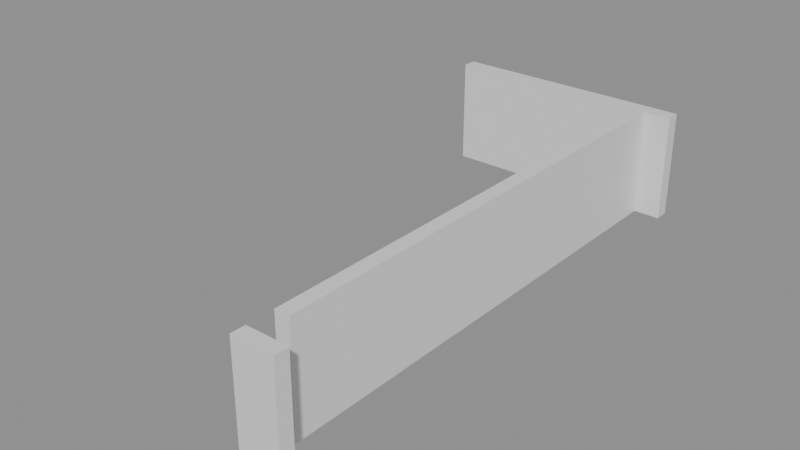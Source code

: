 # Source: building_lego.blend  (saved by Blender 5.0.119; exported with 4.5.12 LTS)
import bpy
from mathutils import Matrix  # noqa: F401  (used for matrix-valued properties, if any)

bpy.ops.wm.read_factory_settings(use_empty=True)
scene = bpy.context.scene
scene.name = 'Scene'

# ---- collections
col_01_paredes_externas = bpy.data.collections.new('01_Paredes_Externas'); scene.collection.children.link(col_01_paredes_externas)

# ---- materials (node trees are filled in below, after node groups)
mat_mat_parede_externa = bpy.data.materials.new('Mat_Parede_Externa')

# ---- material node trees
mat_mat_parede_externa.use_nodes = True; mat_mat_parede_externa.node_tree.nodes.clear()
_N = mat_mat_parede_externa.node_tree.nodes; _L = mat_mat_parede_externa.node_tree.links
n0 = _N.new('ShaderNodeBsdfPrincipled'); n0.name = 'BSDF - Pré-fundamentado'; n0.location = (-200, 100)
n1 = _N.new('ShaderNodeOutputMaterial'); n1.name = 'Saída de material'; n1.location = (200, 100)
_L.new(n0.outputs[0], n1.inputs[0])
n1.is_active_output = True

# ---- meshes
me_bloco_dungeon_wall_4655_290_z0 = bpy.data.meshes.new('Bloco_dungeon_wall_4655_290_z0')
me_bloco_dungeon_wall_4655_290_z0.from_pydata([(-0.5, -0.175, -1.32), (0.5, -0.175, -1.32), (0.5, 0.175, -1.32), (-0.5, 0.175, -1.32), (-0.5, -0.175, 1.32), (0.5, -0.175, 1.32), (0.5, 0.175, 1.32), (-0.5, 0.175, 1.32)], [], [(0, 1, 2, 3), (4, 7, 6, 5), (0, 4, 5, 1), (2, 6, 7, 3), (0, 3, 7, 4), (1, 5, 6, 2)])
me_bloco_dungeon_wall_4655_290_z0.materials.append(mat_mat_parede_externa)
me_bloco_dungeon_wall_4655_290_z0.update()
me_bloco_dungeon_wall_4650_303_z0 = bpy.data.meshes.new('Bloco_dungeon_wall_4650_303_z0')
me_bloco_dungeon_wall_4650_303_z0.from_pydata([(-0.5, -0.175, -1.32), (0.5, -0.175, -1.32), (0.5, 0.175, -1.32), (-0.5, 0.175, -1.32), (-0.5, -0.175, 1.32), (0.5, -0.175, 1.32), (0.5, 0.175, 1.32), (-0.5, 0.175, 1.32)], [], [(0, 1, 2, 3), (4, 7, 6, 5), (0, 4, 5, 1), (2, 6, 7, 3), (0, 3, 7, 4), (1, 5, 6, 2)])
me_bloco_dungeon_wall_4650_303_z0.materials.append(mat_mat_parede_externa)
me_bloco_dungeon_wall_4650_303_z0.update()
me_bloco_dungeon_wall_4651_303_z0 = bpy.data.meshes.new('Bloco_dungeon_wall_4651_303_z0')
me_bloco_dungeon_wall_4651_303_z0.from_pydata([(-0.5, -0.175, -1.32), (0.5, -0.175, -1.32), (0.5, 0.175, -1.32), (-0.5, 0.175, -1.32), (-0.5, -0.175, 1.32), (0.5, -0.175, 1.32), (0.5, 0.175, 1.32), (-0.5, 0.175, 1.32)], [], [(0, 1, 2, 3), (4, 7, 6, 5), (0, 4, 5, 1), (2, 6, 7, 3), (0, 3, 7, 4), (1, 5, 6, 2)])
me_bloco_dungeon_wall_4651_303_z0.materials.append(mat_mat_parede_externa)
me_bloco_dungeon_wall_4651_303_z0.update()
me_bloco_dungeon_wall_4652_303_z0 = bpy.data.meshes.new('Bloco_dungeon_wall_4652_303_z0')
me_bloco_dungeon_wall_4652_303_z0.from_pydata([(-0.5, -0.175, -1.32), (0.5, -0.175, -1.32), (0.5, 0.175, -1.32), (-0.5, 0.175, -1.32), (-0.5, -0.175, 1.32), (0.5, -0.175, 1.32), (0.5, 0.175, 1.32), (-0.5, 0.175, 1.32)], [], [(0, 1, 2, 3), (4, 7, 6, 5), (0, 4, 5, 1), (2, 6, 7, 3), (0, 3, 7, 4), (1, 5, 6, 2)])
me_bloco_dungeon_wall_4652_303_z0.materials.append(mat_mat_parede_externa)
me_bloco_dungeon_wall_4652_303_z0.update()
me_bloco_dungeon_wall_4653_303_z0 = bpy.data.meshes.new('Bloco_dungeon_wall_4653_303_z0')
me_bloco_dungeon_wall_4653_303_z0.from_pydata([(-0.5, -0.175, -1.32), (0.5, -0.175, -1.32), (0.5, 0.175, -1.32), (-0.5, 0.175, -1.32), (-0.5, -0.175, 1.32), (0.5, -0.175, 1.32), (0.5, 0.175, 1.32), (-0.5, 0.175, 1.32)], [], [(0, 1, 2, 3), (4, 7, 6, 5), (0, 4, 5, 1), (2, 6, 7, 3), (0, 3, 7, 4), (1, 5, 6, 2)])
me_bloco_dungeon_wall_4653_303_z0.materials.append(mat_mat_parede_externa)
me_bloco_dungeon_wall_4653_303_z0.update()
me_bloco_dungeon_wall_4654_303_z0 = bpy.data.meshes.new('Bloco_dungeon_wall_4654_303_z0')
me_bloco_dungeon_wall_4654_303_z0.from_pydata([(-0.5, -0.175, -1.32), (0.5, -0.175, -1.32), (0.5, 0.175, -1.32), (-0.5, 0.175, -1.32), (-0.5, -0.175, 1.32), (0.5, -0.175, 1.32), (0.5, 0.175, 1.32), (-0.5, 0.175, 1.32)], [], [(0, 1, 2, 3), (4, 7, 6, 5), (0, 4, 5, 1), (2, 6, 7, 3), (0, 3, 7, 4), (1, 5, 6, 2)])
me_bloco_dungeon_wall_4654_303_z0.materials.append(mat_mat_parede_externa)
me_bloco_dungeon_wall_4654_303_z0.update()
me_bloco_dungeon_wall_4655_303_z0 = bpy.data.meshes.new('Bloco_dungeon_wall_4655_303_z0')
me_bloco_dungeon_wall_4655_303_z0.from_pydata([(-0.5, -0.175, -1.32), (0.5, -0.175, -1.32), (0.5, 0.175, -1.32), (-0.5, 0.175, -1.32), (-0.5, -0.175, 1.32), (0.5, -0.175, 1.32), (0.5, 0.175, 1.32), (-0.5, 0.175, 1.32)], [], [(0, 1, 2, 3), (4, 7, 6, 5), (0, 4, 5, 1), (2, 6, 7, 3), (0, 3, 7, 4), (1, 5, 6, 2)])
me_bloco_dungeon_wall_4655_303_z0.materials.append(mat_mat_parede_externa)
me_bloco_dungeon_wall_4655_303_z0.update()
me_bloco_dungeon_wall_4655_291_z0 = bpy.data.meshes.new('Bloco_dungeon_wall_4655_291_z0')
me_bloco_dungeon_wall_4655_291_z0.from_pydata([(-0.175, -0.5, -1.32), (0.175, -0.5, -1.32), (0.175, 0.5, -1.32), (-0.175, 0.5, -1.32), (-0.175, -0.5, 1.32), (0.175, -0.5, 1.32), (0.175, 0.5, 1.32), (-0.175, 0.5, 1.32)], [], [(0, 1, 2, 3), (4, 7, 6, 5), (0, 4, 5, 1), (2, 6, 7, 3), (0, 3, 7, 4), (1, 5, 6, 2)])
me_bloco_dungeon_wall_4655_291_z0.materials.append(mat_mat_parede_externa)
me_bloco_dungeon_wall_4655_291_z0.update()
me_bloco_dungeon_wall_4655_292_z0 = bpy.data.meshes.new('Bloco_dungeon_wall_4655_292_z0')
me_bloco_dungeon_wall_4655_292_z0.from_pydata([(-0.175, -0.5, -1.32), (0.175, -0.5, -1.32), (0.175, 0.5, -1.32), (-0.175, 0.5, -1.32), (-0.175, -0.5, 1.32), (0.175, -0.5, 1.32), (0.175, 0.5, 1.32), (-0.175, 0.5, 1.32)], [], [(0, 1, 2, 3), (4, 7, 6, 5), (0, 4, 5, 1), (2, 6, 7, 3), (0, 3, 7, 4), (1, 5, 6, 2)])
me_bloco_dungeon_wall_4655_292_z0.materials.append(mat_mat_parede_externa)
me_bloco_dungeon_wall_4655_292_z0.update()
me_bloco_dungeon_wall_4655_293_z0 = bpy.data.meshes.new('Bloco_dungeon_wall_4655_293_z0')
me_bloco_dungeon_wall_4655_293_z0.from_pydata([(-0.175, -0.5, -1.32), (0.175, -0.5, -1.32), (0.175, 0.5, -1.32), (-0.175, 0.5, -1.32), (-0.175, -0.5, 1.32), (0.175, -0.5, 1.32), (0.175, 0.5, 1.32), (-0.175, 0.5, 1.32)], [], [(0, 1, 2, 3), (4, 7, 6, 5), (0, 4, 5, 1), (2, 6, 7, 3), (0, 3, 7, 4), (1, 5, 6, 2)])
me_bloco_dungeon_wall_4655_293_z0.materials.append(mat_mat_parede_externa)
me_bloco_dungeon_wall_4655_293_z0.update()
me_bloco_dungeon_wall_4655_294_z0 = bpy.data.meshes.new('Bloco_dungeon_wall_4655_294_z0')
me_bloco_dungeon_wall_4655_294_z0.from_pydata([(-0.175, -0.5, -1.32), (0.175, -0.5, -1.32), (0.175, 0.5, -1.32), (-0.175, 0.5, -1.32), (-0.175, -0.5, 1.32), (0.175, -0.5, 1.32), (0.175, 0.5, 1.32), (-0.175, 0.5, 1.32)], [], [(0, 1, 2, 3), (4, 7, 6, 5), (0, 4, 5, 1), (2, 6, 7, 3), (0, 3, 7, 4), (1, 5, 6, 2)])
me_bloco_dungeon_wall_4655_294_z0.materials.append(mat_mat_parede_externa)
me_bloco_dungeon_wall_4655_294_z0.update()
me_bloco_dungeon_wall_4655_295_z0 = bpy.data.meshes.new('Bloco_dungeon_wall_4655_295_z0')
me_bloco_dungeon_wall_4655_295_z0.from_pydata([(-0.175, -0.5, -1.32), (0.175, -0.5, -1.32), (0.175, 0.5, -1.32), (-0.175, 0.5, -1.32), (-0.175, -0.5, 1.32), (0.175, -0.5, 1.32), (0.175, 0.5, 1.32), (-0.175, 0.5, 1.32)], [], [(0, 1, 2, 3), (4, 7, 6, 5), (0, 4, 5, 1), (2, 6, 7, 3), (0, 3, 7, 4), (1, 5, 6, 2)])
me_bloco_dungeon_wall_4655_295_z0.materials.append(mat_mat_parede_externa)
me_bloco_dungeon_wall_4655_295_z0.update()
me_bloco_dungeon_wall_4655_296_z0 = bpy.data.meshes.new('Bloco_dungeon_wall_4655_296_z0')
me_bloco_dungeon_wall_4655_296_z0.from_pydata([(-0.175, -0.5, -1.32), (0.175, -0.5, -1.32), (0.175, 0.5, -1.32), (-0.175, 0.5, -1.32), (-0.175, -0.5, 1.32), (0.175, -0.5, 1.32), (0.175, 0.5, 1.32), (-0.175, 0.5, 1.32)], [], [(0, 1, 2, 3), (4, 7, 6, 5), (0, 4, 5, 1), (2, 6, 7, 3), (0, 3, 7, 4), (1, 5, 6, 2)])
me_bloco_dungeon_wall_4655_296_z0.materials.append(mat_mat_parede_externa)
me_bloco_dungeon_wall_4655_296_z0.update()
me_bloco_dungeon_wall_4655_297_z0 = bpy.data.meshes.new('Bloco_dungeon_wall_4655_297_z0')
me_bloco_dungeon_wall_4655_297_z0.from_pydata([(-0.175, -0.5, -1.32), (0.175, -0.5, -1.32), (0.175, 0.5, -1.32), (-0.175, 0.5, -1.32), (-0.175, -0.5, 1.32), (0.175, -0.5, 1.32), (0.175, 0.5, 1.32), (-0.175, 0.5, 1.32)], [], [(0, 1, 2, 3), (4, 7, 6, 5), (0, 4, 5, 1), (2, 6, 7, 3), (0, 3, 7, 4), (1, 5, 6, 2)])
me_bloco_dungeon_wall_4655_297_z0.materials.append(mat_mat_parede_externa)
me_bloco_dungeon_wall_4655_297_z0.update()
me_bloco_dungeon_wall_4655_298_z0 = bpy.data.meshes.new('Bloco_dungeon_wall_4655_298_z0')
me_bloco_dungeon_wall_4655_298_z0.from_pydata([(-0.175, -0.5, -1.32), (0.175, -0.5, -1.32), (0.175, 0.5, -1.32), (-0.175, 0.5, -1.32), (-0.175, -0.5, 1.32), (0.175, -0.5, 1.32), (0.175, 0.5, 1.32), (-0.175, 0.5, 1.32)], [], [(0, 1, 2, 3), (4, 7, 6, 5), (0, 4, 5, 1), (2, 6, 7, 3), (0, 3, 7, 4), (1, 5, 6, 2)])
me_bloco_dungeon_wall_4655_298_z0.materials.append(mat_mat_parede_externa)
me_bloco_dungeon_wall_4655_298_z0.update()
me_bloco_dungeon_wall_4655_299_z0 = bpy.data.meshes.new('Bloco_dungeon_wall_4655_299_z0')
me_bloco_dungeon_wall_4655_299_z0.from_pydata([(-0.175, -0.5, -1.32), (0.175, -0.5, -1.32), (0.175, 0.5, -1.32), (-0.175, 0.5, -1.32), (-0.175, -0.5, 1.32), (0.175, -0.5, 1.32), (0.175, 0.5, 1.32), (-0.175, 0.5, 1.32)], [], [(0, 1, 2, 3), (4, 7, 6, 5), (0, 4, 5, 1), (2, 6, 7, 3), (0, 3, 7, 4), (1, 5, 6, 2)])
me_bloco_dungeon_wall_4655_299_z0.materials.append(mat_mat_parede_externa)
me_bloco_dungeon_wall_4655_299_z0.update()
me_bloco_dungeon_wall_4655_300_z0 = bpy.data.meshes.new('Bloco_dungeon_wall_4655_300_z0')
me_bloco_dungeon_wall_4655_300_z0.from_pydata([(-0.175, -0.5, -1.32), (0.175, -0.5, -1.32), (0.175, 0.5, -1.32), (-0.175, 0.5, -1.32), (-0.175, -0.5, 1.32), (0.175, -0.5, 1.32), (0.175, 0.5, 1.32), (-0.175, 0.5, 1.32)], [], [(0, 1, 2, 3), (4, 7, 6, 5), (0, 4, 5, 1), (2, 6, 7, 3), (0, 3, 7, 4), (1, 5, 6, 2)])
me_bloco_dungeon_wall_4655_300_z0.materials.append(mat_mat_parede_externa)
me_bloco_dungeon_wall_4655_300_z0.update()
me_bloco_dungeon_wall_4655_301_z0 = bpy.data.meshes.new('Bloco_dungeon_wall_4655_301_z0')
me_bloco_dungeon_wall_4655_301_z0.from_pydata([(-0.175, -0.5, -1.32), (0.175, -0.5, -1.32), (0.175, 0.5, -1.32), (-0.175, 0.5, -1.32), (-0.175, -0.5, 1.32), (0.175, -0.5, 1.32), (0.175, 0.5, 1.32), (-0.175, 0.5, 1.32)], [], [(0, 1, 2, 3), (4, 7, 6, 5), (0, 4, 5, 1), (2, 6, 7, 3), (0, 3, 7, 4), (1, 5, 6, 2)])
me_bloco_dungeon_wall_4655_301_z0.materials.append(mat_mat_parede_externa)
me_bloco_dungeon_wall_4655_301_z0.update()
me_bloco_dungeon_wall_4655_302_z0 = bpy.data.meshes.new('Bloco_dungeon_wall_4655_302_z0')
me_bloco_dungeon_wall_4655_302_z0.from_pydata([(-0.175, -0.5, -1.32), (0.175, -0.5, -1.32), (0.175, 0.5, -1.32), (-0.175, 0.5, -1.32), (-0.175, -0.5, 1.32), (0.175, -0.5, 1.32), (0.175, 0.5, 1.32), (-0.175, 0.5, 1.32)], [], [(0, 1, 2, 3), (4, 7, 6, 5), (0, 4, 5, 1), (2, 6, 7, 3), (0, 3, 7, 4), (1, 5, 6, 2)])
me_bloco_dungeon_wall_4655_302_z0.materials.append(mat_mat_parede_externa)
me_bloco_dungeon_wall_4655_302_z0.update()

# ---- objects
ob_parede_externa_norte_y290_x4655_4655 = bpy.data.objects.new('Parede_Externa_Norte_Y290_X4655_4655', None)
ob_bloco_dungeon_wall_4655_290_z0 = bpy.data.objects.new('Bloco_dungeon_wall_4655_290_z0', me_bloco_dungeon_wall_4655_290_z0)
ob_parede_externa_sul_y303_x4650_4655 = bpy.data.objects.new('Parede_Externa_Sul_Y303_X4650_4655', None)
ob_bloco_dungeon_wall_4650_303_z0 = bpy.data.objects.new('Bloco_dungeon_wall_4650_303_z0', me_bloco_dungeon_wall_4650_303_z0)
ob_bloco_dungeon_wall_4651_303_z0 = bpy.data.objects.new('Bloco_dungeon_wall_4651_303_z0', me_bloco_dungeon_wall_4651_303_z0)
ob_bloco_dungeon_wall_4652_303_z0 = bpy.data.objects.new('Bloco_dungeon_wall_4652_303_z0', me_bloco_dungeon_wall_4652_303_z0)
ob_bloco_dungeon_wall_4653_303_z0 = bpy.data.objects.new('Bloco_dungeon_wall_4653_303_z0', me_bloco_dungeon_wall_4653_303_z0)
ob_bloco_dungeon_wall_4654_303_z0 = bpy.data.objects.new('Bloco_dungeon_wall_4654_303_z0', me_bloco_dungeon_wall_4654_303_z0)
ob_bloco_dungeon_wall_4655_303_z0 = bpy.data.objects.new('Bloco_dungeon_wall_4655_303_z0', me_bloco_dungeon_wall_4655_303_z0)
ob_parede_externa_leste_x4655_y291_302 = bpy.data.objects.new('Parede_Externa_Leste_X4655_Y291_302', None)
ob_bloco_dungeon_wall_4655_291_z0 = bpy.data.objects.new('Bloco_dungeon_wall_4655_291_z0', me_bloco_dungeon_wall_4655_291_z0)
ob_bloco_dungeon_wall_4655_292_z0 = bpy.data.objects.new('Bloco_dungeon_wall_4655_292_z0', me_bloco_dungeon_wall_4655_292_z0)
ob_bloco_dungeon_wall_4655_293_z0 = bpy.data.objects.new('Bloco_dungeon_wall_4655_293_z0', me_bloco_dungeon_wall_4655_293_z0)
ob_bloco_dungeon_wall_4655_294_z0 = bpy.data.objects.new('Bloco_dungeon_wall_4655_294_z0', me_bloco_dungeon_wall_4655_294_z0)
ob_bloco_dungeon_wall_4655_295_z0 = bpy.data.objects.new('Bloco_dungeon_wall_4655_295_z0', me_bloco_dungeon_wall_4655_295_z0)
ob_bloco_dungeon_wall_4655_296_z0 = bpy.data.objects.new('Bloco_dungeon_wall_4655_296_z0', me_bloco_dungeon_wall_4655_296_z0)
ob_bloco_dungeon_wall_4655_297_z0 = bpy.data.objects.new('Bloco_dungeon_wall_4655_297_z0', me_bloco_dungeon_wall_4655_297_z0)
ob_bloco_dungeon_wall_4655_298_z0 = bpy.data.objects.new('Bloco_dungeon_wall_4655_298_z0', me_bloco_dungeon_wall_4655_298_z0)
ob_bloco_dungeon_wall_4655_299_z0 = bpy.data.objects.new('Bloco_dungeon_wall_4655_299_z0', me_bloco_dungeon_wall_4655_299_z0)
ob_bloco_dungeon_wall_4655_300_z0 = bpy.data.objects.new('Bloco_dungeon_wall_4655_300_z0', me_bloco_dungeon_wall_4655_300_z0)
ob_bloco_dungeon_wall_4655_301_z0 = bpy.data.objects.new('Bloco_dungeon_wall_4655_301_z0', me_bloco_dungeon_wall_4655_301_z0)
ob_bloco_dungeon_wall_4655_302_z0 = bpy.data.objects.new('Bloco_dungeon_wall_4655_302_z0', me_bloco_dungeon_wall_4655_302_z0)

# ---- transforms, parenting, visibility, modifiers, constraints
ob_parede_externa_norte_y290_x4655_4655.location = (2.5, -6.5, 0.0)
ob_parede_externa_norte_y290_x4655_4655.empty_display_type = 'CUBE'
ob_bloco_dungeon_wall_4655_290_z0.parent = ob_parede_externa_norte_y290_x4655_4655
ob_bloco_dungeon_wall_4655_290_z0.matrix_parent_inverse = Matrix(((1.0, -0.0, 0.0, -2.5), (-0.0, 1.0, -0.0, 6.5), (0.0, -0.0, 1.0, -0.0), (-0.0, 0.0, -0.0, 1.0)))
ob_bloco_dungeon_wall_4655_290_z0.location = (2.5, -6.825, 1.32)
ob_parede_externa_sul_y303_x4650_4655.location = (0.0, 6.5, 0.0)
ob_parede_externa_sul_y303_x4650_4655.empty_display_type = 'CUBE'
ob_bloco_dungeon_wall_4650_303_z0.parent = ob_parede_externa_sul_y303_x4650_4655
ob_bloco_dungeon_wall_4650_303_z0.matrix_parent_inverse = Matrix(((1.0, -0.0, 0.0, -0.0), (-0.0, 1.0, -0.0, -6.5), (0.0, -0.0, 1.0, -0.0), (-0.0, 0.0, -0.0, 1.0)))
ob_bloco_dungeon_wall_4650_303_z0.location = (-2.5, 6.175, 1.32)
ob_bloco_dungeon_wall_4651_303_z0.parent = ob_parede_externa_sul_y303_x4650_4655
ob_bloco_dungeon_wall_4651_303_z0.matrix_parent_inverse = Matrix(((1.0, -0.0, 0.0, -0.0), (-0.0, 1.0, -0.0, -6.5), (0.0, -0.0, 1.0, -0.0), (-0.0, 0.0, -0.0, 1.0)))
ob_bloco_dungeon_wall_4651_303_z0.location = (-1.5, 6.175, 1.32)
ob_bloco_dungeon_wall_4652_303_z0.parent = ob_parede_externa_sul_y303_x4650_4655
ob_bloco_dungeon_wall_4652_303_z0.matrix_parent_inverse = Matrix(((1.0, -0.0, 0.0, -0.0), (-0.0, 1.0, -0.0, -6.5), (0.0, -0.0, 1.0, -0.0), (-0.0, 0.0, -0.0, 1.0)))
ob_bloco_dungeon_wall_4652_303_z0.location = (-0.5, 6.175, 1.32)
ob_bloco_dungeon_wall_4653_303_z0.parent = ob_parede_externa_sul_y303_x4650_4655
ob_bloco_dungeon_wall_4653_303_z0.matrix_parent_inverse = Matrix(((1.0, -0.0, 0.0, -0.0), (-0.0, 1.0, -0.0, -6.5), (0.0, -0.0, 1.0, -0.0), (-0.0, 0.0, -0.0, 1.0)))
ob_bloco_dungeon_wall_4653_303_z0.location = (0.5, 6.175, 1.32)
ob_bloco_dungeon_wall_4654_303_z0.parent = ob_parede_externa_sul_y303_x4650_4655
ob_bloco_dungeon_wall_4654_303_z0.matrix_parent_inverse = Matrix(((1.0, -0.0, 0.0, -0.0), (-0.0, 1.0, -0.0, -6.5), (0.0, -0.0, 1.0, -0.0), (-0.0, 0.0, -0.0, 1.0)))
ob_bloco_dungeon_wall_4654_303_z0.location = (1.5, 6.175, 1.32)
ob_bloco_dungeon_wall_4655_303_z0.parent = ob_parede_externa_sul_y303_x4650_4655
ob_bloco_dungeon_wall_4655_303_z0.matrix_parent_inverse = Matrix(((1.0, -0.0, 0.0, -0.0), (-0.0, 1.0, -0.0, -6.5), (0.0, -0.0, 1.0, -0.0), (-0.0, 0.0, -0.0, 1.0)))
ob_bloco_dungeon_wall_4655_303_z0.location = (2.5, 6.175, 1.32)
ob_parede_externa_leste_x4655_y291_302.location = (2.5, 0.0, 0.0)
ob_parede_externa_leste_x4655_y291_302.empty_display_type = 'CUBE'
ob_bloco_dungeon_wall_4655_291_z0.parent = ob_parede_externa_leste_x4655_y291_302
ob_bloco_dungeon_wall_4655_291_z0.matrix_parent_inverse = Matrix(((1.0, -0.0, 0.0, -2.5), (-0.0, 1.0, -0.0, 0.0), (0.0, -0.0, 1.0, -0.0), (-0.0, 0.0, -0.0, 1.0)))
ob_bloco_dungeon_wall_4655_291_z0.location = (2.175, -5.5, 1.32)
ob_bloco_dungeon_wall_4655_292_z0.parent = ob_parede_externa_leste_x4655_y291_302
ob_bloco_dungeon_wall_4655_292_z0.matrix_parent_inverse = Matrix(((1.0, -0.0, 0.0, -2.5), (-0.0, 1.0, -0.0, 0.0), (0.0, -0.0, 1.0, -0.0), (-0.0, 0.0, -0.0, 1.0)))
ob_bloco_dungeon_wall_4655_292_z0.location = (2.175, -4.5, 1.32)
ob_bloco_dungeon_wall_4655_293_z0.parent = ob_parede_externa_leste_x4655_y291_302
ob_bloco_dungeon_wall_4655_293_z0.matrix_parent_inverse = Matrix(((1.0, -0.0, 0.0, -2.5), (-0.0, 1.0, -0.0, 0.0), (0.0, -0.0, 1.0, -0.0), (-0.0, 0.0, -0.0, 1.0)))
ob_bloco_dungeon_wall_4655_293_z0.location = (2.175, -3.5, 1.32)
ob_bloco_dungeon_wall_4655_294_z0.parent = ob_parede_externa_leste_x4655_y291_302
ob_bloco_dungeon_wall_4655_294_z0.matrix_parent_inverse = Matrix(((1.0, -0.0, 0.0, -2.5), (-0.0, 1.0, -0.0, 0.0), (0.0, -0.0, 1.0, -0.0), (-0.0, 0.0, -0.0, 1.0)))
ob_bloco_dungeon_wall_4655_294_z0.location = (2.175, -2.5, 1.32)
ob_bloco_dungeon_wall_4655_295_z0.parent = ob_parede_externa_leste_x4655_y291_302
ob_bloco_dungeon_wall_4655_295_z0.matrix_parent_inverse = Matrix(((1.0, -0.0, 0.0, -2.5), (-0.0, 1.0, -0.0, 0.0), (0.0, -0.0, 1.0, -0.0), (-0.0, 0.0, -0.0, 1.0)))
ob_bloco_dungeon_wall_4655_295_z0.location = (2.175, -1.5, 1.32)
ob_bloco_dungeon_wall_4655_296_z0.parent = ob_parede_externa_leste_x4655_y291_302
ob_bloco_dungeon_wall_4655_296_z0.matrix_parent_inverse = Matrix(((1.0, -0.0, 0.0, -2.5), (-0.0, 1.0, -0.0, 0.0), (0.0, -0.0, 1.0, -0.0), (-0.0, 0.0, -0.0, 1.0)))
ob_bloco_dungeon_wall_4655_296_z0.location = (2.175, -0.5, 1.32)
ob_bloco_dungeon_wall_4655_297_z0.parent = ob_parede_externa_leste_x4655_y291_302
ob_bloco_dungeon_wall_4655_297_z0.matrix_parent_inverse = Matrix(((1.0, -0.0, 0.0, -2.5), (-0.0, 1.0, -0.0, 0.0), (0.0, -0.0, 1.0, -0.0), (-0.0, 0.0, -0.0, 1.0)))
ob_bloco_dungeon_wall_4655_297_z0.location = (2.175, 0.5, 1.32)
ob_bloco_dungeon_wall_4655_298_z0.parent = ob_parede_externa_leste_x4655_y291_302
ob_bloco_dungeon_wall_4655_298_z0.matrix_parent_inverse = Matrix(((1.0, -0.0, 0.0, -2.5), (-0.0, 1.0, -0.0, 0.0), (0.0, -0.0, 1.0, -0.0), (-0.0, 0.0, -0.0, 1.0)))
ob_bloco_dungeon_wall_4655_298_z0.location = (2.175, 1.5, 1.32)
ob_bloco_dungeon_wall_4655_299_z0.parent = ob_parede_externa_leste_x4655_y291_302
ob_bloco_dungeon_wall_4655_299_z0.matrix_parent_inverse = Matrix(((1.0, -0.0, 0.0, -2.5), (-0.0, 1.0, -0.0, 0.0), (0.0, -0.0, 1.0, -0.0), (-0.0, 0.0, -0.0, 1.0)))
ob_bloco_dungeon_wall_4655_299_z0.location = (2.175, 2.5, 1.32)
ob_bloco_dungeon_wall_4655_300_z0.parent = ob_parede_externa_leste_x4655_y291_302
ob_bloco_dungeon_wall_4655_300_z0.matrix_parent_inverse = Matrix(((1.0, -0.0, 0.0, -2.5), (-0.0, 1.0, -0.0, 0.0), (0.0, -0.0, 1.0, -0.0), (-0.0, 0.0, -0.0, 1.0)))
ob_bloco_dungeon_wall_4655_300_z0.location = (2.175, 3.5, 1.32)
ob_bloco_dungeon_wall_4655_301_z0.parent = ob_parede_externa_leste_x4655_y291_302
ob_bloco_dungeon_wall_4655_301_z0.matrix_parent_inverse = Matrix(((1.0, -0.0, 0.0, -2.5), (-0.0, 1.0, -0.0, 0.0), (0.0, -0.0, 1.0, -0.0), (-0.0, 0.0, -0.0, 1.0)))
ob_bloco_dungeon_wall_4655_301_z0.location = (2.175, 4.5, 1.32)
ob_bloco_dungeon_wall_4655_302_z0.parent = ob_parede_externa_leste_x4655_y291_302
ob_bloco_dungeon_wall_4655_302_z0.matrix_parent_inverse = Matrix(((1.0, -0.0, 0.0, -2.5), (-0.0, 1.0, -0.0, 0.0), (0.0, -0.0, 1.0, -0.0), (-0.0, 0.0, -0.0, 1.0)))
ob_bloco_dungeon_wall_4655_302_z0.location = (2.175, 5.5, 1.32)

# ---- collection membership
col_01_paredes_externas.objects.link(ob_parede_externa_norte_y290_x4655_4655)
col_01_paredes_externas.objects.link(ob_bloco_dungeon_wall_4655_290_z0)
col_01_paredes_externas.objects.link(ob_parede_externa_sul_y303_x4650_4655)
col_01_paredes_externas.objects.link(ob_bloco_dungeon_wall_4650_303_z0)
col_01_paredes_externas.objects.link(ob_bloco_dungeon_wall_4651_303_z0)
col_01_paredes_externas.objects.link(ob_bloco_dungeon_wall_4652_303_z0)
col_01_paredes_externas.objects.link(ob_bloco_dungeon_wall_4653_303_z0)
col_01_paredes_externas.objects.link(ob_bloco_dungeon_wall_4654_303_z0)
col_01_paredes_externas.objects.link(ob_bloco_dungeon_wall_4655_303_z0)
col_01_paredes_externas.objects.link(ob_parede_externa_leste_x4655_y291_302)
col_01_paredes_externas.objects.link(ob_bloco_dungeon_wall_4655_291_z0)
col_01_paredes_externas.objects.link(ob_bloco_dungeon_wall_4655_292_z0)
col_01_paredes_externas.objects.link(ob_bloco_dungeon_wall_4655_293_z0)
col_01_paredes_externas.objects.link(ob_bloco_dungeon_wall_4655_294_z0)
col_01_paredes_externas.objects.link(ob_bloco_dungeon_wall_4655_295_z0)
col_01_paredes_externas.objects.link(ob_bloco_dungeon_wall_4655_296_z0)
col_01_paredes_externas.objects.link(ob_bloco_dungeon_wall_4655_297_z0)
col_01_paredes_externas.objects.link(ob_bloco_dungeon_wall_4655_298_z0)
col_01_paredes_externas.objects.link(ob_bloco_dungeon_wall_4655_299_z0)
col_01_paredes_externas.objects.link(ob_bloco_dungeon_wall_4655_300_z0)
col_01_paredes_externas.objects.link(ob_bloco_dungeon_wall_4655_301_z0)
col_01_paredes_externas.objects.link(ob_bloco_dungeon_wall_4655_302_z0)

# ---- scene / render settings (as saved in the file)
scene.frame_start = 1; scene.frame_end = 250; scene.frame_set(1)
scene.render.engine = 'BLENDER_EEVEE_NEXT'
scene.render.bake_bias = 0.0
scene.render.bake_samples = 0
scene.cycles.sampling_pattern = 'TABULATED_SOBOL'
scene.eevee.use_volume_custom_range = False
bpy.context.view_layer.update()

# ---- added for rendering (the .blend has no active camera and no usable light): camera, sun + grey world if the file has none
cam_auto = bpy.data.cameras.new('AutoCamera')
cam_auto.lens = 50.0
cam_auto.sensor_width = 36.0
cam_auto.clip_end = 1000.0
ob_auto_camera = bpy.data.objects.new('AutoCamera', cam_auto)
scene.collection.objects.link(ob_auto_camera)
ob_auto_camera.location = (13.7604, -16.8375, 12.3283)
ob_auto_camera.rotation_euler = (1.09748, -7.21219e-08, 0.694738)
scene.camera = ob_auto_camera
light_auto_sun = bpy.data.lights.new('AutoSun', 'SUN')
light_auto_sun.energy = 3.0
light_auto_sun.angle = 0.0523599
ob_auto_sun = bpy.data.objects.new('AutoSun', light_auto_sun)
scene.collection.objects.link(ob_auto_sun)
ob_auto_sun.rotation_euler = (0.872665, 0.174533, 0.523599)
if scene.world is None:
    world_auto = bpy.data.worlds.new('AutoWorld')
    world_auto.color = (0.3, 0.3, 0.3)
    scene.world = world_auto
bpy.context.view_layer.update()
